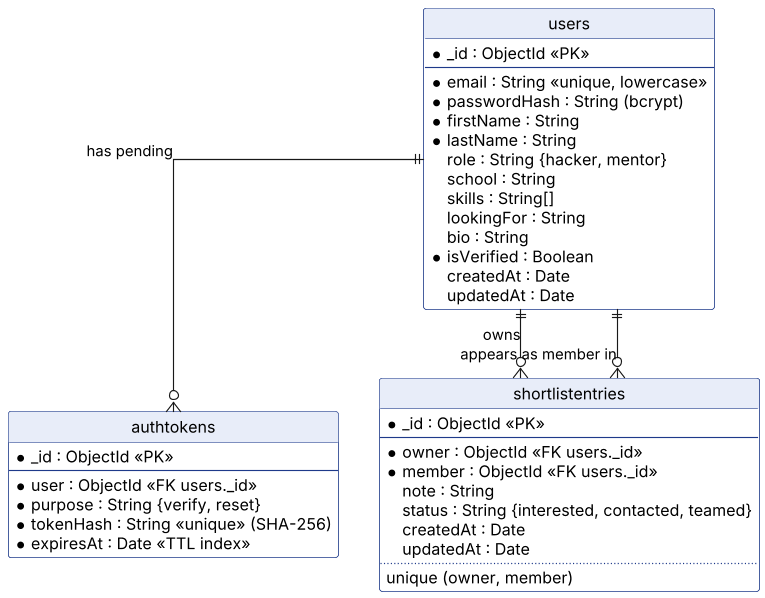

The diagram above was rendered by PlantUML. Its source (embedded in the PNG):
@startuml erd
skinparamlocked dpi 110
hide circle
skinparam linetype ortho
skinparam shadowing false
skinparam class {
  BackgroundColor #FFFFFF
  BorderColor #1E3A8A
  HeaderBackgroundColor #E8EDF9
}

entity "users" as users {
  * _id : ObjectId <<PK>>
  --
  * email : String <<unique, lowercase>>
  * passwordHash : String (bcrypt)
  * firstName : String
  * lastName : String
  role : String {hacker, mentor}
  school : String
  skills : String[]
  lookingFor : String
  bio : String
  * isVerified : Boolean
  createdAt : Date
  updatedAt : Date
}

entity "authtokens" as tokens {
  * _id : ObjectId <<PK>>
  --
  * user : ObjectId <<FK users._id>>
  * purpose : String {verify, reset}
  * tokenHash : String <<unique>> (SHA-256)
  * expiresAt : Date <<TTL index>>
}

entity "shortlistentries" as shortlist {
  * _id : ObjectId <<PK>>
  --
  * owner : ObjectId <<FK users._id>>
  * member : ObjectId <<FK users._id>>
  note : String
  status : String {interested, contacted, teamed}
  createdAt : Date
  updatedAt : Date
  ..
  unique (owner, member)
}

users ||--o{ tokens : "has pending"
users ||--o{ shortlist : "owns"
users ||--o{ shortlist : "appears as member in"
@enduml